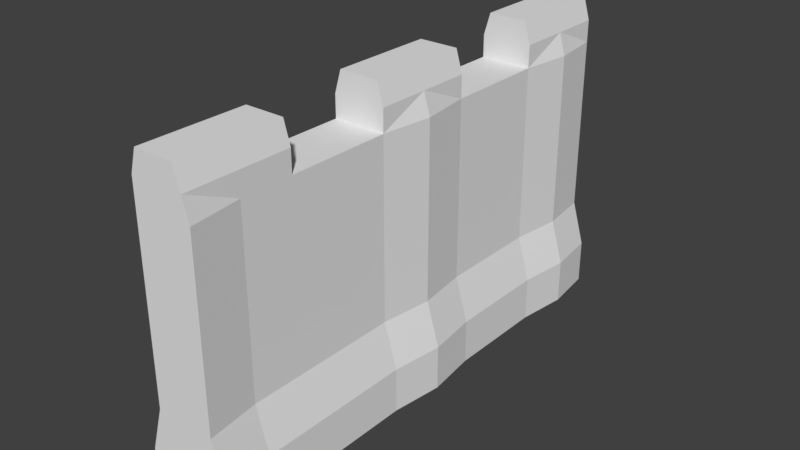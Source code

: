 # Source: stone_wall.blend  (saved by Blender 2.79.0; exported with 4.5.12 LTS)
import bpy
from mathutils import Matrix  # noqa: F401  (used for matrix-valued properties, if any)

bpy.ops.wm.read_factory_settings(use_empty=True)
scene = bpy.context.scene
scene.name = 'Scene'

# ---- collections
col_collection_1 = bpy.data.collections.new('Collection 1'); scene.collection.children.link(col_collection_1)

# ---- materials (node trees are filled in below, after node groups)
mat_material = bpy.data.materials.new('Material')
mat_material.alpha_threshold = 0.0
mat_material.use_transparent_shadow = False
mat_material.roughness = 0.5
mat_material.line_color = (0.0, 0.0, 0.0, 1.0)

# ---- material node trees

# ---- world
world_world = bpy.data.worlds.new('World'); scene.world = world_world
world_world.color = (0.05088, 0.05088, 0.05088)
world_world.use_sun_shadow = False
world_world.sun_shadow_jitter_overblur = 0.0
world_world.cycles.sampling_method = 'MANUAL'

# ---- meshes
me_cube = bpy.data.meshes.new('Cube')
me_cube.from_pydata([(1.5, 1.0, -1.0), (1.75, -1.0, -1.0), (-1.5, -1.0, -1.0), (-1.5, 1.0, -1.0), (0.75, 1.0, 1.0), (1.5, 1.0, -0.7143), (1.0, 1.0, -0.4286), (1.0, 1.0, -0.1429), (1.0, 1.0, 0.1429), (1.0, 1.0, 0.4286), (1.0, 1.0, 0.7143), (1.75, -1.0, -0.7143), (1.25, -1.0, -0.4286), (1.25, -1.0, -0.1429), (1.25, -1.0, 0.1429), (1.25, -1.0, 0.4286), (1.25, -1.0, 0.7143), (-1.5, -1.0, -0.7143), (-1.0, -1.0, -0.4286), (-1.0, -1.0, -0.1429), (-1.0, -1.0, 0.1429), (-1.0, -1.0, 0.4286), (-1.0, -1.0, 0.7143), (-1.5, 1.0, -0.7143), (-1.0, 1.0, -0.4286), (-1.0, 1.0, -0.1429), (-1.0, 1.0, 0.1429), (-1.0, 1.0, 0.4286), (-1.0, 1.0, 0.7143), (1.75, 0.8, -1.0), (1.5, 0.6, -1.0), (1.5, 0.4, -1.0), (1.5, 0.2, -1.0), (1.75, -1.49e-08, -1.0), (1.5, -0.2, -1.0), (1.5, -0.4, -1.0), (1.5, -0.6, -1.0), (1.5, -0.8, -1.0), (-1.75, -0.8, -1.0), (-1.5, -0.6, -1.0), (-1.5, -0.4, -1.0), (-1.5, -0.2, -1.0), (-1.75, 2.682e-07, -1.0), (-1.5, 0.2, -1.0), (-1.5, 0.4, -1.0), (-1.5, 0.6, -1.0), (-1.75, 0.8, -1.0), (0.75, 0.8, 1.0), (-1.75, -0.8, -0.7143), (-1.5, -0.6, -0.7143), (-1.5, -0.4, -0.7143), (-1.5, -0.2, -0.7143), (-1.75, 2.682e-07, -0.7143), (-1.5, 0.2, -0.7143), (-1.5, 0.4, -0.7143), (-1.5, 0.6, -0.7143), (-1.75, 0.8, -0.7143), (-1.25, -0.8, -0.4286), (-1.0, -0.6, -0.4286), (-1.0, -0.4, -0.4286), (-1.0, -0.2, -0.4286), (-1.25, 2.384e-07, -0.4286), (-1.0, 0.2, -0.4286), (-1.0, 0.4, -0.4286), (-1.0, 0.6, -0.4286), (-1.25, 0.8, -0.4286), (-1.25, -0.8, -0.1429), (-1.0, -0.6, -0.1429), (-1.0, -0.4, -0.1429), (-1.0, -0.2, -0.1429), (-1.25, 2.384e-07, -0.1429), (-1.0, 0.2, -0.1429), (-1.0, 0.4, -0.1429), (-1.0, 0.6, -0.1429), (-1.25, 0.8, -0.1429), (-1.25, -0.8, 0.1429), (-1.0, -0.6, 0.1429), (-1.0, -0.4, 0.1429), (-1.0, -0.2, 0.1429), (-1.25, 2.384e-07, 0.1429), (-1.0, 0.2, 0.1429), (-1.0, 0.4, 0.1429), (-1.0, 0.6, 0.1429), (-1.25, 0.8, 0.1429), (-1.25, -0.8, 0.4286), (-1.0, -0.6, 0.4286), (-1.0, -0.4, 0.4286), (-1.0, -0.2, 0.4286), (-1.25, 2.235e-07, 0.4286), (-1.0, 0.2, 0.4286), (-1.0, 0.4, 0.4286), (-1.0, 0.6, 0.4286), (-1.25, 0.8, 0.4286), (-1.25, -0.8, 0.7143), (-1.0, -0.6, 0.7143), (-1.0, -0.4, 0.7143), (-1.0, -0.2, 0.7143), (-1.25, 2.235e-07, 0.7143), (-1.0, 0.2, 0.7143), (-1.0, 0.4, 0.7143), (-1.0, 0.6, 0.7143), (-1.25, 0.8, 0.7143), (1.75, 0.8, -0.7143), (1.5, 0.6, -0.7143), (1.5, 0.4, -0.7143), (1.5, 0.2, -0.7143), (1.75, -1.192e-07, -0.7143), (1.5, -0.2, -0.7143), (1.5, -0.4, -0.7143), (1.5, -0.6, -0.7143), (1.5, -0.8, -0.7143), (1.25, 0.8, -0.4286), (1.0, 0.6, -0.4286), (1.0, 0.4, -0.4286), (1.0, 0.2, -0.4286), (1.25, -2.086e-07, -0.4286), (1.0, -0.2, -0.4286), (1.0, -0.4, -0.4286), (1.0, -0.6, -0.4286), (1.0, -0.8, -0.4286), (1.25, 0.8, -0.1429), (1.0, 0.6, -0.1429), (1.0, 0.4, -0.1429), (1.0, 0.2, -0.1429), (1.25, -2.682e-07, -0.1429), (1.0, -0.2, -0.1429), (1.0, -0.4, -0.1429), (1.0, -0.6, -0.1429), (1.0, -0.8, -0.1429), (1.25, 0.8, 0.1429), (1.0, 0.6, 0.1429), (1.0, 0.4, 0.1429), (1.0, 0.2, 0.1429), (1.25, -3.874e-07, 0.1429), (1.0, -0.2, 0.1429), (1.0, -0.4, 0.1429), (1.0, -0.6, 0.1429), (1.0, -0.8, 0.1429), (1.25, 0.8, 0.4286), (1.0, 0.6, 0.4286), (1.0, 0.4, 0.4286), (1.0, 0.2, 0.4286), (1.25, -3.874e-07, 0.4286), (1.0, -0.2, 0.4286), (1.0, -0.4, 0.4286), (1.0, -0.6, 0.4286), (1.0, -0.8, 0.4286), (1.25, 0.8, 0.7143), (1.0, 0.6, 0.7143), (1.0, 0.4, 0.7143), (1.0, 0.2, 0.7143), (1.25, -4.768e-07, 0.7143), (1.0, -0.2, 0.7143), (1.0, -0.4, 0.7143), (1.0, -0.6, 0.7143), (1.0, -0.8, 0.7143), (0.75, -0.8, 1.0), (0.75, -1.0, 1.0), (-0.75, 1.0, 1.0), (-0.75, -1.0, 1.0), (-0.75, 0.8, 1.0), (0.75, 0.6, 1.0), (0.75, 0.2, 1.0), (0.75, -5.662e-07, 1.0), (0.75, -0.2, 1.0), (0.75, -0.6, 1.0), (-0.75, -0.8, 1.0), (-0.75, -0.6, 1.0), (-0.75, -0.2, 1.0), (-0.75, 2.235e-07, 1.0), (-0.75, 0.2, 1.0), (-0.75, 0.6, 1.0), (1.0, 1.0, 0.8571), (1.0, -1.0, 0.8571), (-1.0, -1.0, 0.8571), (-1.0, 1.0, 0.8571), (-1.0, -0.6, 0.8571), (-1.0, 0.2, 0.8571), (1.0, 0.2, 0.8571), (-1.0, -0.8, 0.8571), (-1.0, 2.235e-07, 0.8571), (-1.0, 0.6, 0.8571), (1.0, 0.6, 0.8571), (1.0, -0.2, 0.8571), (-1.0, 0.8, 0.8571), (1.0, 0.8, 0.8571), (1.0, -5.215e-07, 0.8571), (1.0, -0.8, 0.8571), (-1.0, -0.2, 0.8571), (1.0, -0.6, 0.8571)], [], [(37, 1, 2, 38), (150, 149, 99, 98), (181, 171, 160, 184), (5, 0, 3, 23), (172, 10, 28, 175), (10, 9, 27, 28), (9, 8, 26, 27), (8, 7, 25, 26), (7, 6, 24, 25), (6, 5, 23, 24), (46, 56, 23, 3), (56, 65, 24, 23), (65, 74, 25, 24), (74, 83, 26, 25), (83, 92, 27, 26), (92, 101, 28, 27), (1, 11, 17, 2), (11, 12, 18, 17), (12, 13, 19, 18), (13, 14, 20, 19), (14, 15, 21, 20), (15, 16, 22, 21), (37, 110, 11, 1), (110, 119, 12, 11), (119, 128, 13, 12), (128, 137, 14, 13), (137, 146, 15, 14), (146, 155, 16, 15), (9, 10, 147, 138), (138, 147, 148, 139), (139, 148, 149, 140), (140, 149, 150, 141), (141, 150, 151, 142), (142, 151, 152, 143), (143, 152, 153, 144), (144, 153, 154, 145), (145, 154, 155, 146), (8, 9, 138, 129), (129, 138, 139, 130), (130, 139, 140, 131), (131, 140, 141, 132), (132, 141, 142, 133), (133, 142, 143, 134), (134, 143, 144, 135), (135, 144, 145, 136), (136, 145, 146, 137), (7, 8, 129, 120), (120, 129, 130, 121), (121, 130, 131, 122), (122, 131, 132, 123), (123, 132, 133, 124), (124, 133, 134, 125), (125, 134, 135, 126), (126, 135, 136, 127), (127, 136, 137, 128), (6, 7, 120, 111), (111, 120, 121, 112), (112, 121, 122, 113), (113, 122, 123, 114), (114, 123, 124, 115), (115, 124, 125, 116), (116, 125, 126, 117), (117, 126, 127, 118), (118, 127, 128, 119), (5, 6, 111, 102), (102, 111, 112, 103), (103, 112, 113, 104), (104, 113, 114, 105), (105, 114, 115, 106), (106, 115, 116, 107), (107, 116, 117, 108), (108, 117, 118, 109), (109, 118, 119, 110), (0, 5, 102, 29), (29, 102, 103, 30), (30, 103, 104, 31), (31, 104, 105, 32), (32, 105, 106, 33), (33, 106, 107, 34), (34, 107, 108, 35), (35, 108, 109, 36), (36, 109, 110, 37), (21, 22, 93, 84), (84, 93, 94, 85), (85, 94, 95, 86), (86, 95, 96, 87), (87, 96, 97, 88), (88, 97, 98, 89), (89, 98, 99, 90), (90, 99, 100, 91), (91, 100, 101, 92), (20, 21, 84, 75), (75, 84, 85, 76), (76, 85, 86, 77), (77, 86, 87, 78), (78, 87, 88, 79), (79, 88, 89, 80), (80, 89, 90, 81), (81, 90, 91, 82), (82, 91, 92, 83), (19, 20, 75, 66), (66, 75, 76, 67), (67, 76, 77, 68), (68, 77, 78, 69), (69, 78, 79, 70), (70, 79, 80, 71), (71, 80, 81, 72), (72, 81, 82, 73), (73, 82, 83, 74), (18, 19, 66, 57), (57, 66, 67, 58), (58, 67, 68, 59), (59, 68, 69, 60), (60, 69, 70, 61), (61, 70, 71, 62), (62, 71, 72, 63), (63, 72, 73, 64), (64, 73, 74, 65), (17, 18, 57, 48), (48, 57, 58, 49), (49, 58, 59, 50), (50, 59, 60, 51), (51, 60, 61, 52), (52, 61, 62, 53), (53, 62, 63, 54), (54, 63, 64, 55), (55, 64, 65, 56), (2, 17, 48, 38), (38, 48, 49, 39), (39, 49, 50, 40), (40, 50, 51, 41), (41, 51, 52, 42), (42, 52, 53, 43), (43, 53, 54, 44), (44, 54, 55, 45), (45, 55, 56, 46), (176, 179, 166, 167), (183, 164, 168, 188), (181, 100, 148, 182), (189, 176, 167, 165), (158, 160, 47, 4), (182, 185, 47, 161), (178, 162, 163, 186), (156, 187, 189, 165), (172, 4, 47, 185), (153, 95, 94, 154), (99, 149, 148, 100), (172, 175, 158, 4), (166, 179, 174, 159), (159, 174, 173, 157), (0, 29, 46, 3), (29, 30, 45, 46), (30, 31, 44, 45), (31, 32, 43, 44), (32, 33, 42, 43), (33, 34, 41, 42), (34, 35, 40, 41), (35, 36, 39, 40), (36, 37, 38, 39), (156, 166, 159, 157), (158, 175, 184, 160), (162, 170, 169, 163), (163, 169, 168, 164), (165, 167, 166, 156), (160, 171, 161, 47), (95, 153, 152, 96), (157, 173, 187, 156), (183, 186, 163, 164), (178, 177, 170, 162), (150, 98, 177, 178), (152, 151, 186, 183), (94, 93, 179, 176), (97, 96, 188, 180), (10, 172, 185, 147), (155, 154, 189, 187), (150, 178, 186, 151), (148, 147, 185, 182), (98, 97, 180, 177), (100, 181, 184, 101), (154, 94, 176, 189), (171, 181, 182, 161), (152, 183, 188, 96), (22, 174, 179, 93), (101, 184, 175, 28), (16, 173, 174, 22), (155, 187, 173, 16), (177, 180, 169, 170), (169, 180, 188, 168)])
me_cube.materials.append(mat_material)
me_cube.use_remesh_preserve_volume = False
me_cube.use_remesh_preserve_attributes = False
me_cube.use_mirror_vertex_groups = False
me_cube.update()

# ---- objects
ob_cube = bpy.data.objects.new('Cube', me_cube)

# ---- transforms, parenting, visibility, modifiers, constraints
ob_cube.location = (0.0, 0.0, 3.0)
ob_cube.scale = (0.5, 5.0, 3.0)
ob_cube.lock_rotations_4d = False
ob_cube.empty_display_type = 'ARROWS'
ob_cube.lineart.crease_threshold = 0.0

# ---- collection membership
col_collection_1.objects.link(ob_cube)

# ---- scene / render settings (as saved in the file)
scene.frame_start = 1; scene.frame_end = 250; scene.frame_set(1)
scene.render.engine = 'BLENDER_EEVEE_NEXT'
scene.render.resolution_percentage = 50
scene.render.dither_intensity = 0.0
scene.cycles.use_denoising = False
scene.cycles.samples = 128
scene.cycles.sampling_pattern = 'TABULATED_SOBOL'
scene.cycles.use_adaptive_sampling = False
scene.cycles.use_light_tree = False
scene.cycles.blur_glossy = 0.0
scene.cycles.sample_clamp_indirect = 0.0
scene.view_settings.view_transform = 'Standard'
bpy.context.view_layer.update()

# ---- added for rendering (the .blend has no active camera and no usable light): camera, sun
cam_auto = bpy.data.cameras.new('AutoCamera')
cam_auto.lens = 50.0
cam_auto.sensor_width = 36.0
cam_auto.clip_end = 1000.0
ob_auto_camera = bpy.data.objects.new('AutoCamera', cam_auto)
scene.collection.objects.link(ob_auto_camera)
ob_auto_camera.location = (10.9107, -13.0928, 11.7286)
ob_auto_camera.rotation_euler = (1.09748, -7.21219e-08, 0.694738)
scene.camera = ob_auto_camera
light_auto_sun = bpy.data.lights.new('AutoSun', 'SUN')
light_auto_sun.energy = 3.0
light_auto_sun.angle = 0.0523599
ob_auto_sun = bpy.data.objects.new('AutoSun', light_auto_sun)
scene.collection.objects.link(ob_auto_sun)
ob_auto_sun.rotation_euler = (0.872665, 0.174533, 0.523599)
bpy.context.view_layer.update()
